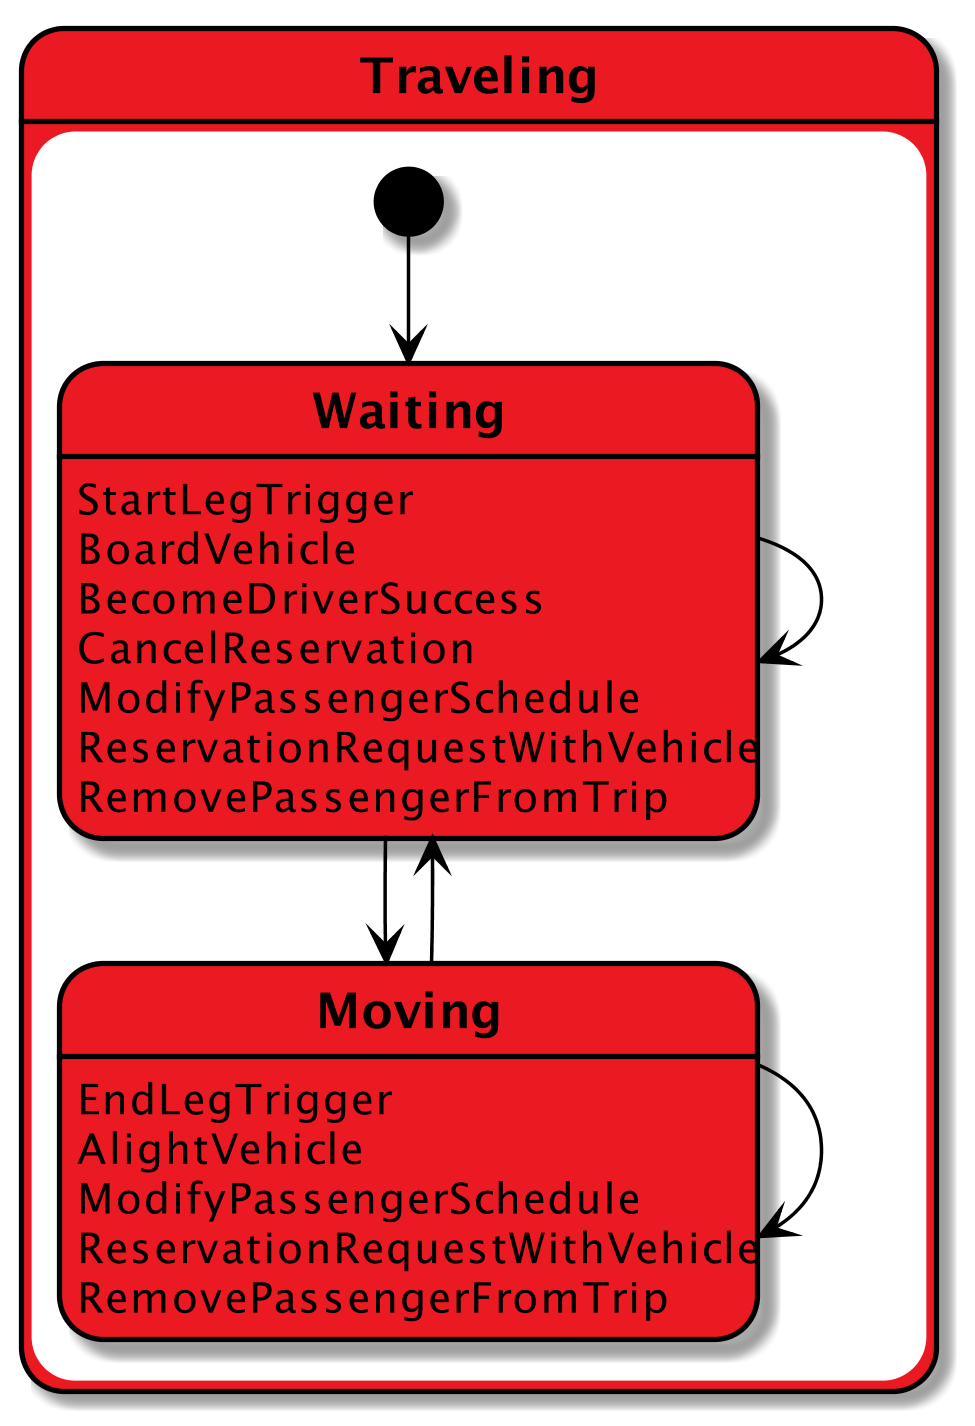

The diagram above was rendered by PlantUML. Its source (embedded in the PNG):
@startuml

scale 1000 width
skinparam stateBorderColor #black
skinparam stateFontStyle bold
skinparam arrowColor #black

''''''''''''''''''''''''''
' DrivesVehicle States'
''''''''''''''''''''''''''
state Traveling #eb1921{

    state Waiting #eb1921{
        Waiting: StartLegTrigger
        Waiting: BoardVehicle
        Waiting: BecomeDriverSuccess
        Waiting: CancelReservation
        Waiting: ModifyPassengerSchedule
        Waiting: ReservationRequestWithVehicle
        Waiting: RemovePassengerFromTrip
    }

    state Moving #eb1921{
        Moving: EndLegTrigger
        Moving: AlightVehicle
        Moving: ModifyPassengerSchedule
        Moving: ReservationRequestWithVehicle
        Moving: RemovePassengerFromTrip
    }

    [*] --> Waiting
    Waiting --> Waiting
    Waiting --> Moving
    Moving --> Moving
    Moving --> Waiting
}


@enduml